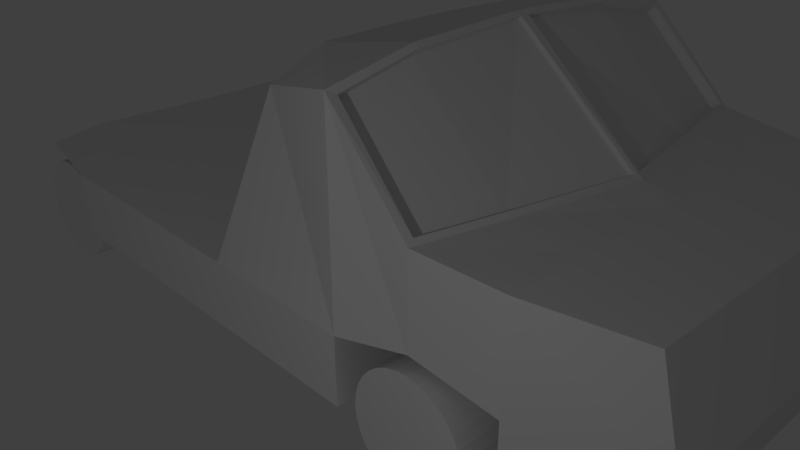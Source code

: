 # Source: truck.blend  (saved by Blender 2.78.0; exported with 4.5.12 LTS)
import bpy
from mathutils import Matrix  # noqa: F401  (used for matrix-valued properties, if any)

bpy.ops.wm.read_factory_settings(use_empty=True)
scene = bpy.context.scene
scene.name = 'Scene'

# ---- collections
col_collection_1 = bpy.data.collections.new('Collection 1'); scene.collection.children.link(col_collection_1)

# ---- world
world_world = bpy.data.worlds.new('World'); scene.world = world_world
world_world.color = (0.05088, 0.05088, 0.05088)
world_world.use_sun_shadow = False
world_world.sun_shadow_jitter_overblur = 0.0
world_world.cycles.sampling_method = 'MANUAL'

# ---- cameras
cam_camera = bpy.data.cameras.new('Camera')
cam_camera.clip_end = 100.0
cam_camera.lens = 35.0
cam_camera.sensor_width = 32.0
cam_camera.sensor_height = 18.0
cam_camera.ortho_scale = 7.314
cam_camera.dof.focus_distance = 0.0
cam_camera.dof.aperture_fstop = 128.0

# ---- lights
light_lamp = bpy.data.lights.new('Lamp', 'POINT')
light_lamp.transmission_factor = 0.0
light_lamp.cutoff_distance = 30.0
light_lamp.energy = 100.0
light_lamp.shadow_buffer_clip_start = 1.001
light_lamp.shadow_soft_size = 0.1
light_lamp.shadow_maximum_resolution = 0.006
light_lamp.use_absolute_resolution = True

# ---- meshes
me_plane = bpy.data.meshes.new('Plane')
me_plane.from_pydata([(-2.994, -2.518, 1.102), (-2.994, -1.779, 1.102), (-3.114, -2.518, 1.066), (-3.114, -1.779, 1.066), (-3.226, -2.518, 1.006), (-3.226, -1.779, 1.006), (-3.323, -2.518, 0.926), (-3.323, -1.779, 0.926), (-3.404, -2.518, 0.8284), (-3.404, -1.779, 0.8284), (-3.463, -2.518, 0.717), (-3.463, -1.779, 0.717), (-3.5, -2.518, 0.5961), (-3.5, -1.779, 0.5961), (-3.512, -2.518, 0.4704), (-3.512, -1.779, 0.4704), (-3.5, -2.518, 0.3447), (-3.5, -1.779, 0.3447), (-3.463, -2.518, 0.2238), (-3.463, -1.779, 0.2238), (-3.404, -2.518, 0.1124), (-3.404, -1.779, 0.1124), (-3.323, -2.518, 0.01478), (-3.323, -1.779, 0.01478), (-3.226, -2.518, -0.06536), (-3.226, -1.779, -0.06536), (-3.114, -2.518, -0.1249), (-3.114, -1.779, -0.1249), (-2.994, -2.518, -0.1616), (-2.994, -1.779, -0.1616), (-2.868, -2.518, -0.1739), (-2.868, -1.779, -0.1739), (-2.742, -2.518, -0.1616), (-2.742, -1.779, -0.1616), (-2.621, -2.518, -0.1249), (-2.621, -1.779, -0.1249), (-2.51, -2.518, -0.06536), (-2.51, -1.779, -0.06536), (-2.412, -2.518, 0.01477), (-2.412, -1.779, 0.01477), (-2.332, -2.518, 0.1124), (-2.332, -1.779, 0.1124), (-2.273, -2.518, 0.2238), (-2.273, -1.779, 0.2238), (-2.236, -2.518, 0.3447), (-2.236, -1.779, 0.3447), (-2.223, -2.518, 0.4704), (-2.223, -1.779, 0.4704), (-2.236, -2.518, 0.5961), (-2.236, -1.779, 0.5961), (-2.273, -2.518, 0.717), (-2.273, -1.779, 0.717), (-2.332, -2.518, 0.8284), (-2.332, -1.779, 0.8284), (-2.412, -2.518, 0.926), (-2.412, -1.779, 0.926), (-2.51, -2.518, 1.006), (-2.51, -1.779, 1.006), (-2.621, -2.518, 1.066), (-2.621, -1.779, 1.066), (-2.742, -2.518, 1.102), (-2.742, -1.779, 1.102), (-2.868, -1.779, 1.115), (-2.868, -2.518, 1.115), (3.314, -2.518, 1.115), (3.314, -1.779, 1.115), (3.439, -1.779, 1.102), (3.439, -2.518, 1.102), (3.56, -1.779, 1.066), (3.56, -2.518, 1.066), (3.672, -1.779, 1.006), (3.672, -2.518, 1.006), (3.769, -1.779, 0.926), (3.769, -2.518, 0.926), (3.849, -1.779, 0.8284), (3.849, -2.518, 0.8284), (3.909, -1.779, 0.717), (3.909, -2.518, 0.717), (3.946, -1.779, 0.5961), (3.946, -2.518, 0.5961), (3.958, -1.779, 0.4704), (3.958, -2.518, 0.4704), (3.946, -1.779, 0.3447), (3.946, -2.518, 0.3447), (3.909, -1.779, 0.2238), (3.909, -2.518, 0.2238), (3.849, -1.779, 0.1124), (3.849, -2.518, 0.1124), (3.769, -1.779, 0.01477), (3.769, -2.518, 0.01477), (3.672, -1.779, -0.06536), (3.672, -2.518, -0.06536), (3.56, -1.779, -0.1249), (3.56, -2.518, -0.1249), (3.439, -1.779, -0.1616), (3.439, -2.518, -0.1616), (3.314, -1.779, -0.1739), (3.314, -2.518, -0.1739), (3.188, -1.779, -0.1616), (3.188, -2.518, -0.1616), (3.067, -1.779, -0.1249), (3.067, -2.518, -0.1249), (2.956, -1.779, -0.06536), (2.956, -2.518, -0.06536), (2.858, -1.779, 0.01478), (2.858, -2.518, 0.01478), (2.778, -1.779, 0.1124), (2.778, -2.518, 0.1124), (2.718, -1.779, 0.2238), (2.718, -2.518, 0.2238), (2.682, -1.779, 0.3447), (2.682, -2.518, 0.3447), (2.669, -1.779, 0.4704), (2.669, -2.518, 0.4704), (2.682, -1.779, 0.5961), (2.682, -2.518, 0.5961), (2.718, -1.779, 0.717), (2.718, -2.518, 0.717), (2.778, -1.779, 0.8284), (2.778, -2.518, 0.8284), (2.858, -1.779, 0.926), (2.858, -2.518, 0.926), (2.956, -1.779, 1.006), (2.956, -2.518, 1.006), (3.067, -1.779, 1.066), (3.067, -2.518, 1.066), (3.188, -1.779, 1.102), (3.188, -2.518, 1.102), (3.332, 0.0, 0.6433), (3.332, -1.879, 0.6433), (3.404, 0.0, 0.6199), (3.404, -1.879, 0.6199), (3.448, 0.0, 0.5586), (3.448, -1.879, 0.5586), (3.448, 0.0, 0.4828), (3.448, -1.879, 0.4828), (3.404, 0.0, 0.4215), (3.404, -1.879, 0.4215), (3.332, 0.0, 0.3981), (3.332, -1.879, 0.3981), (3.26, 0.0, 0.4215), (3.26, -1.879, 0.4215), (3.215, 0.0, 0.4828), (3.215, -1.879, 0.4828), (3.215, 0.0, 0.5586), (3.215, -1.879, 0.5586), (3.26, 0.0, 0.6199), (3.26, -1.879, 0.6199), (-2.837, 0.0, 0.6433), (-2.837, -1.879, 0.6433), (-2.765, 0.0, 0.6199), (-2.765, -1.879, 0.6199), (-2.72, 0.0, 0.5586), (-2.72, -1.879, 0.5586), (-2.72, 0.0, 0.4828), (-2.72, -1.879, 0.4828), (-2.765, 0.0, 0.4215), (-2.765, -1.879, 0.4215), (-2.837, 0.0, 0.3981), (-2.837, -1.879, 0.3981), (-2.909, 0.0, 0.4215), (-2.909, -1.879, 0.4215), (-2.953, 0.0, 0.4828), (-2.953, -1.879, 0.4828), (-2.953, 0.0, 0.5586), (-2.953, -1.879, 0.5586), (-2.909, 0.0, 0.6199), (-2.909, -1.879, 0.6199), (3.24, -2.427, 2.218), (3.76, 0.0, 0.4318), (3.76, 0.0, 2.218), (5.408, -1.777, 0.4318), (5.101, -1.777, 1.919), (5.408, 0.0, 0.4318), (5.101, 0.0, 1.919), (0.9696, 0.0, 3.215), (2.244, -2.395, 3.23), (2.561, -2.632, 0.4318), (2.244, 0.0, 3.492), (4.135, 0.0, 2.129), (3.46, -1.399, 2.218), (-3.693, 0.0, 0.4318), (0.7567, -1.628, 1.176), (3.24, -2.427, 1.233), (3.76, 0.0, 0.8436), (5.408, 0.0, 0.7635), (5.408, -1.777, 0.7635), (2.561, -2.641, 1.186), (0.7567, 0.0, 1.176), (-3.475, -2.42, 1.187), (-3.693, 0.0, 1.186), (5.408, -1.119, 0.4318), (5.101, -1.119, 1.919), (-2.097, -2.641, 0.4233), (-2.23, -2.641, 1.186), (-2.23, 0.0, 1.186), (4.135, 0.0, 0.4318), (-3.693, -1.628, 0.4233), (-3.693, -1.628, 1.209), (-2.097, -1.628, 0.4233), (-2.23, -1.628, 1.186), (4.111, -2.282, 0.4318), (4.135, -2.282, 2.129), (4.111, -2.282, 0.9993), (4.135, 0.0, 0.8198), (3.24, -1.563, 0.4318), (2.561, -1.778, 0.4318), (3.24, -1.563, 1.201), (2.561, -1.778, 1.186), (4.111, -1.418, 0.4318), (4.111, -1.418, 0.9993), (0.7567, -2.641, 1.176), (0.9418, -2.636, 0.4281), (0.9696, -2.016, 2.905), (2.244, -1.409, 3.434), (0.9696, -1.361, 3.188), (5.408, -1.119, 0.7635), (4.135, -1.316, 2.129), (4.121, -1.316, 0.4318), (3.126, -2.336, 2.184), (3.649, 0.0, 2.231), (2.205, -2.288, 3.101), (2.246, 0.0, 3.41), (3.33, -1.386, 2.184), (4.134, -0.0773, 0.4318), (2.205, -1.387, 3.304), (5.101, -0.06575, 1.919), (0.9696, -0.4338, 3.215), (-3.693, -0.09564, 0.4313), (4.135, -0.0773, 2.129), (2.29, -1.395, 3.386), (-2.23, -0.09564, 1.186), (-3.693, -0.09564, 1.186), (5.408, -0.06575, 0.7635), (3.415, -1.394, 2.266), (2.29, 0.0, 3.444), (2.29, -2.297, 3.182), (3.693, 0.0, 2.266), (3.212, -2.344, 2.266), (0.7567, -0.09564, 1.176), (2.244, -0.08947, 3.492), (5.408, -0.06575, 0.4318), (3.742, -0.08219, 2.218), (2.247, -0.0481, 3.411), (2.291, -0.05035, 3.446), (3.677, -0.04363, 2.267), (3.633, -0.04137, 2.233)], [], [(5, 4, 2, 3), (7, 6, 4, 5), (9, 8, 6, 7), (11, 10, 8, 9), (13, 12, 10, 11), (15, 14, 12, 13), (17, 16, 14, 15), (19, 18, 16, 17), (21, 20, 18, 19), (23, 22, 20, 21), (25, 24, 22, 23), (27, 26, 24, 25), (29, 28, 26, 27), (31, 30, 28, 29), (33, 32, 30, 31), (35, 34, 32, 33), (37, 36, 34, 35), (39, 38, 36, 37), (41, 40, 38, 39), (43, 42, 40, 41), (45, 44, 42, 43), (47, 46, 44, 45), (49, 48, 46, 47), (51, 50, 48, 49), (53, 52, 50, 51), (55, 54, 52, 53), (57, 56, 54, 55), (59, 58, 56, 57), (61, 60, 58, 59), (62, 63, 60, 61), (60, 63, 0, 2, 4, 6, 8, 10, 12, 14, 16, 18, 20, 22, 24, 26, 28, 30, 32, 34, 36, 38, 40, 42, 44, 46, 48, 50, 52, 54, 56, 58), (3, 2, 0, 1), (65, 64, 67, 66), (66, 67, 69, 68), (68, 69, 71, 70), (70, 71, 73, 72), (72, 73, 75, 74), (74, 75, 77, 76), (76, 77, 79, 78), (78, 79, 81, 80), (80, 81, 83, 82), (82, 83, 85, 84), (84, 85, 87, 86), (86, 87, 89, 88), (88, 89, 91, 90), (90, 91, 93, 92), (92, 93, 95, 94), (94, 95, 97, 96), (96, 97, 99, 98), (98, 99, 101, 100), (100, 101, 103, 102), (102, 103, 105, 104), (104, 105, 107, 106), (106, 107, 109, 108), (108, 109, 111, 110), (110, 111, 113, 112), (112, 113, 115, 114), (114, 115, 117, 116), (116, 117, 119, 118), (118, 119, 121, 120), (120, 121, 123, 122), (122, 123, 125, 124), (67, 64, 127, 125, 123, 121, 119, 117, 115, 113, 111, 109, 107, 105, 103, 101, 99, 97, 95, 93, 91, 89, 87, 85, 83, 81, 79, 77, 75, 73, 71, 69), (124, 125, 127, 126), (126, 127, 64, 65), (65, 66, 68, 70, 72, 74, 76, 78, 80, 82, 84, 86, 88, 90, 92, 94, 96, 98, 100, 102, 104, 106, 108, 110, 112, 114, 116, 118, 120, 122, 124, 126), (128, 129, 131, 130), (130, 131, 133, 132), (132, 133, 135, 134), (134, 135, 137, 136), (136, 137, 139, 138), (138, 139, 141, 140), (140, 141, 143, 142), (142, 143, 145, 144), (131, 129, 147, 145, 143, 141, 139, 137, 135, 133), (144, 145, 147, 146), (146, 147, 129, 128), (128, 130, 132, 134, 136, 138, 140, 142, 144, 146), (148, 149, 151, 150), (150, 151, 153, 152), (152, 153, 155, 154), (154, 155, 157, 156), (156, 157, 159, 158), (158, 159, 161, 160), (160, 161, 163, 162), (162, 163, 165, 164), (151, 149, 167, 165, 163, 161, 159, 157, 155, 153), (164, 165, 167, 166), (166, 167, 149, 148), (148, 150, 152, 154, 156, 158, 160, 162, 164, 166), (168, 180, 234, 238), (204, 179, 174, 185), (216, 192, 172, 186), (203, 202, 168, 183), (218, 191, 171, 201), (217, 180, 168, 202), (212, 211, 194, 193), (183, 168, 176, 187), (176, 214, 215, 213), (233, 226, 192, 216), (214, 176, 236, 230), (192, 217, 202, 172), (228, 197, 198, 232), (241, 233, 216, 191), (226, 229, 217, 192), (203, 183, 207, 210), (191, 216, 186, 171), (196, 204, 185, 173), (187, 176, 213, 211), (211, 213, 215, 182), (229, 242, 180, 217), (224, 241, 191, 218), (199, 200, 198, 197), (194, 200, 198, 189), (169, 184, 204, 196), (171, 186, 203, 201), (186, 172, 202, 203), (184, 170, 179, 204), (205, 207, 208, 206), (209, 210, 207, 205), (183, 187, 208, 207), (201, 203, 210, 209), (177, 206, 208, 187), (193, 194, 200, 199), (240, 178, 175, 227), (177, 187, 211, 212), (239, 227, 175, 188), (239, 188, 195, 231), (182, 200, 194, 211), (231, 232, 198, 200), (1, 0, 63, 62), (62, 61, 59, 57, 55, 53, 51, 49, 47, 45, 43, 41, 39, 37, 35, 33, 31, 29, 27, 25, 23, 21, 19, 17, 15, 13, 11, 9, 7, 5, 3, 1), (245, 246, 220, 237), (234, 245, 246, 223), (180, 242, 245, 234), (176, 168, 238, 236), (230, 236, 221, 225), (245, 244, 243, 246), (178, 240, 244, 235), (238, 234, 223, 219), (219, 223, 225, 221), (244, 230, 225, 243), (223, 246, 243, 225), (195, 190, 232, 231), (242, 170, 237, 245), (236, 238, 219, 221), (240, 214, 230, 244), (235, 222, 243, 244), (182, 239, 231, 200), (182, 215, 227, 239), (214, 240, 227, 215), (196, 173, 241, 224), (179, 170, 242, 229), (174, 179, 229, 226), (173, 185, 233, 241), (181, 228, 232, 190), (185, 174, 226, 233), (244, 245, 237, 235)])
_uv = me_plane.uv_layers.new(name='UVMap')
_uv.uv.foreach_set('vector', [0.2118, 0.6741, 0.2237, 0.6365, 0.2334, 0.6406, 0.2146, 0.6751, 0.2089, 0.6736, 0.2133, 0.6344, 0.2237, 0.6365, 0.2118, 0.6741, 0.206, 0.6735, 0.2027, 0.6344, 0.2133, 0.6344, 0.2089, 0.6736, 0.2031, 0.6741, 0.1923, 0.6364, 0.2027, 0.6344, 0.206, 0.6735, 0.2004, 0.6752, 0.1824, 0.6404, 0.1923, 0.6364, 0.2031, 0.6741, 0.1981, 0.6769, 0.1736, 0.6462, 0.1824, 0.6404, 0.2004, 0.6752, 0.196, 0.679, 0.166, 0.6537, 0.1736, 0.6462, 0.1981, 0.6769, 0.1945, 0.6814, 0.1601, 0.6625, 0.166, 0.6537, 0.196, 0.679, 0.1934, 0.6841, 0.156, 0.6723, 0.1601, 0.6625, 0.1945, 0.6814, 0.193, 0.687, 0.1539, 0.6828, 0.156, 0.6723, 0.1934, 0.6841, 0.193, 0.6899, 0.1539, 0.6934, 0.1539, 0.6828, 0.193, 0.687, 0.1937, 0.6927, 0.156, 0.7038, 0.1539, 0.6934, 0.193, 0.6899, 0.1949, 0.6954, 0.1601, 0.7137, 0.156, 0.7038, 0.1937, 0.6927, 0.1966, 0.6978, 0.166, 0.7225, 0.1601, 0.7137, 0.1949, 0.6954, 0.1987, 0.6998, 0.1735, 0.73, 0.166, 0.7225, 0.1966, 0.6978, 0.2012, 0.7014, 0.1824, 0.7359, 0.1735, 0.73, 0.1987, 0.6998, 0.204, 0.7024, 0.1922, 0.74, 0.1824, 0.7359, 0.2012, 0.7014, 0.2069, 0.7029, 0.2026, 0.7421, 0.1922, 0.74, 0.204, 0.7024, 0.2099, 0.7028, 0.2133, 0.7421, 0.2026, 0.7421, 0.2069, 0.7029, 0.2128, 0.7022, 0.2237, 0.74, 0.2133, 0.7421, 0.2099, 0.7028, 0.2154, 0.7011, 0.2335, 0.7359, 0.2237, 0.74, 0.2128, 0.7022, 0.2179, 0.6994, 0.2424, 0.7301, 0.2335, 0.7359, 0.2154, 0.7011, 0.2199, 0.6973, 0.2499, 0.7226, 0.2424, 0.7301, 0.2179, 0.6994, 0.2214, 0.6949, 0.2558, 0.7138, 0.2499, 0.7226, 0.2199, 0.6973, 0.2225, 0.6922, 0.2598, 0.704, 0.2558, 0.7138, 0.2214, 0.6949, 0.223, 0.6894, 0.2619, 0.6936, 0.2598, 0.704, 0.2225, 0.6922, 0.2229, 0.6865, 0.2619, 0.6829, 0.2619, 0.6936, 0.223, 0.6894, 0.2222, 0.6837, 0.2598, 0.6725, 0.2619, 0.6829, 0.2229, 0.6865, 0.221, 0.6811, 0.2557, 0.6628, 0.2598, 0.6725, 0.2222, 0.6837, 0.2193, 0.6787, 0.2498, 0.654, 0.2557, 0.6628, 0.221, 0.6811, 0.6801, 0.9508, 0.6743, 0.9519, 0.6685, 0.9519, 0.6628, 0.9508, 0.6574, 0.9485, 0.6525, 0.9453, 0.6484, 0.9411, 0.6451, 0.9363, 0.6429, 0.9309, 0.6418, 0.9252, 0.6418, 0.9193, 0.6429, 0.9136, 0.6451, 0.9082, 0.6484, 0.9033, 0.6525, 0.8992, 0.6574, 0.896, 0.6628, 0.8937, 0.6685, 0.8926, 0.6743, 0.8926, 0.6801, 0.8937, 0.6855, 0.896, 0.6903, 0.8992, 0.6945, 0.9033, 0.6977, 0.9082, 0.6999, 0.9136, 0.7011, 0.9193, 0.7011, 0.9252, 0.6999, 0.9309, 0.6977, 0.9363, 0.6945, 0.9411, 0.6903, 0.9453, 0.6855, 0.9485, 0.2146, 0.6751, 0.2334, 0.6406, 0.2423, 0.6465, 0.2171, 0.6767, 0.2617, 0.791, 0.2226, 0.7943, 0.222, 0.7915, 0.2597, 0.7806, 0.2597, 0.7806, 0.222, 0.7915, 0.2209, 0.7888, 0.2556, 0.7708, 0.2556, 0.7708, 0.2209, 0.7888, 0.2193, 0.7865, 0.2498, 0.7619, 0.2498, 0.7619, 0.2193, 0.7865, 0.2172, 0.7845, 0.2423, 0.7544, 0.2423, 0.7544, 0.2172, 0.7845, 0.2147, 0.7829, 0.2335, 0.7485, 0.2335, 0.7485, 0.2147, 0.7829, 0.212, 0.7819, 0.2237, 0.7444, 0.2237, 0.7444, 0.212, 0.7819, 0.2091, 0.7814, 0.2133, 0.7424, 0.2133, 0.7424, 0.2091, 0.7814, 0.2062, 0.7815, 0.2027, 0.7423, 0.2027, 0.7423, 0.2062, 0.7815, 0.2033, 0.7822, 0.1922, 0.7444, 0.1922, 0.7444, 0.2033, 0.7822, 0.2006, 0.7834, 0.1824, 0.7485, 0.1824, 0.7485, 0.2006, 0.7834, 0.1982, 0.7851, 0.1735, 0.7544, 0.1735, 0.7544, 0.1982, 0.7851, 0.1962, 0.7872, 0.166, 0.7619, 0.166, 0.7619, 0.1962, 0.7872, 0.1946, 0.7897, 0.1601, 0.7708, 0.1601, 0.7708, 0.1946, 0.7897, 0.1936, 0.7924, 0.156, 0.7806, 0.156, 0.7806, 0.1936, 0.7924, 0.1931, 0.7953, 0.1539, 0.7911, 0.1539, 0.7911, 0.1931, 0.7953, 0.1931, 0.7983, 0.1539, 0.8017, 0.1539, 0.8017, 0.1931, 0.7983, 0.1937, 0.8011, 0.156, 0.8122, 0.156, 0.8122, 0.1937, 0.8011, 0.1949, 0.8038, 0.1601, 0.822, 0.1601, 0.822, 0.1949, 0.8038, 0.1966, 0.8062, 0.166, 0.8308, 0.166, 0.8308, 0.1966, 0.8062, 0.1987, 0.8082, 0.1735, 0.8384, 0.1735, 0.8384, 0.1987, 0.8082, 0.2012, 0.8098, 0.1824, 0.8442, 0.1824, 0.8442, 0.2012, 0.8098, 0.2039, 0.8108, 0.1922, 0.8483, 0.1922, 0.8483, 0.2039, 0.8108, 0.2067, 0.8113, 0.2026, 0.8503, 0.2026, 0.8503, 0.2067, 0.8113, 0.2096, 0.8112, 0.2133, 0.8502, 0.2133, 0.8502, 0.2096, 0.8112, 0.2124, 0.8105, 0.2237, 0.8481, 0.2237, 0.8481, 0.2124, 0.8105, 0.2151, 0.8093, 0.2334, 0.844, 0.2334, 0.844, 0.2151, 0.8093, 0.2174, 0.8075, 0.2422, 0.838, 0.2422, 0.838, 0.2174, 0.8075, 0.2194, 0.8053, 0.2496, 0.8305, 0.2496, 0.8305, 0.2194, 0.8053, 0.221, 0.8028, 0.2555, 0.8217, 0.2555, 0.8217, 0.221, 0.8028, 0.2221, 0.8001, 0.2595, 0.8119, 0.5851, 0.9421, 0.581, 0.9463, 0.5762, 0.9495, 0.5708, 0.9517, 0.565, 0.9529, 0.5592, 0.9529, 0.5535, 0.9517, 0.5481, 0.9495, 0.5432, 0.9463, 0.5391, 0.9421, 0.5358, 0.9373, 0.5336, 0.9319, 0.5325, 0.9261, 0.5325, 0.9203, 0.5336, 0.9146, 0.5358, 0.9092, 0.5391, 0.9043, 0.5432, 0.9002, 0.5481, 0.8969, 0.5535, 0.8947, 0.5592, 0.8936, 0.565, 0.8936, 0.5708, 0.8947, 0.5762, 0.8969, 0.581, 0.9002, 0.5851, 0.9043, 0.5884, 0.9092, 0.5906, 0.9146, 0.5918, 0.9203, 0.5918, 0.9261, 0.5906, 0.9319, 0.5884, 0.9373, 0.2595, 0.8119, 0.2221, 0.8001, 0.2227, 0.7972, 0.2616, 0.8016, 0.2616, 0.8016, 0.2227, 0.7972, 0.2226, 0.7943, 0.2617, 0.791, 0.3709, 0.7498, 0.366, 0.7466, 0.3619, 0.7425, 0.3586, 0.7376, 0.3564, 0.7322, 0.3553, 0.7265, 0.3553, 0.7206, 0.3564, 0.7149, 0.3586, 0.7095, 0.3619, 0.7047, 0.366, 0.7005, 0.3709, 0.6973, 0.3763, 0.6951, 0.382, 0.6939, 0.3878, 0.6939, 0.3936, 0.6951, 0.399, 0.6973, 0.4038, 0.7005, 0.408, 0.7047, 0.4112, 0.7095, 0.4134, 0.7149, 0.4146, 0.7206, 0.4146, 0.7265, 0.4134, 0.7322, 0.4112, 0.7376, 0.408, 0.7425, 0.4038, 0.7466, 0.399, 0.7498, 0.3936, 0.7521, 0.3878, 0.7532, 0.382, 0.7532, 0.3763, 0.7521, 0.6869, 0.7017, 0.5938, 0.7017, 0.5945, 0.7018, 0.6863, 0.7017, 0.6863, 0.7017, 0.5945, 0.7018, 0.595, 0.7017, 0.6858, 0.7017, 0.6858, 0.7017, 0.595, 0.7017, 0.5953, 0.7015, 0.6855, 0.7015, 0.6855, 0.7015, 0.5953, 0.7015, 0.5954, 0.7014, 0.6854, 0.7014, 0.6854, 0.7014, 0.5954, 0.7014, 0.5953, 0.7012, 0.6855, 0.7012, 0.6855, 0.7012, 0.5953, 0.7012, 0.595, 0.701, 0.6858, 0.701, 0.6858, 0.701, 0.595, 0.701, 0.5945, 0.701, 0.6863, 0.701, 0.6863, 0.701, 0.5945, 0.701, 0.5938, 0.7011, 0.6869, 0.7011, 0.5945, 0.7018, 0.5938, 0.7017, 0.5931, 0.7014, 0.5938, 0.7011, 0.5945, 0.701, 0.595, 0.701, 0.5953, 0.7012, 0.5954, 0.7014, 0.5953, 0.7015, 0.595, 0.7017, 0.6869, 0.7011, 0.5938, 0.7011, 0.5931, 0.7014, 0.6877, 0.7014, 0.6877, 0.7014, 0.5931, 0.7014, 0.5938, 0.7017, 0.6869, 0.7017, 0.6869, 0.7017, 0.6863, 0.7017, 0.6858, 0.7017, 0.6855, 0.7015, 0.6854, 0.7014, 0.6855, 0.7012, 0.6858, 0.701, 0.6863, 0.701, 0.6869, 0.7011, 0.6877, 0.7014, 0.7062, 0.7008, 0.613, 0.7008, 0.6137, 0.7009, 0.7055, 0.7009, 0.7055, 0.7009, 0.6137, 0.7009, 0.6142, 0.7009, 0.705, 0.7009, 0.705, 0.7009, 0.6142, 0.7009, 0.6145, 0.7007, 0.7047, 0.7007, 0.7047, 0.7007, 0.6145, 0.7007, 0.6146, 0.7005, 0.7046, 0.7005, 0.7046, 0.7005, 0.6146, 0.7005, 0.6145, 0.7003, 0.7047, 0.7004, 0.7047, 0.7004, 0.6145, 0.7003, 0.6142, 0.7002, 0.705, 0.7002, 0.705, 0.7002, 0.6142, 0.7002, 0.6137, 0.7002, 0.7055, 0.7002, 0.7055, 0.7002, 0.6137, 0.7002, 0.6131, 0.7003, 0.7062, 0.7003, 0.6137, 0.7009, 0.613, 0.7008, 0.6123, 0.7005, 0.6131, 0.7003, 0.6137, 0.7002, 0.6142, 0.7002, 0.6145, 0.7003, 0.6146, 0.7005, 0.6145, 0.7007, 0.6142, 0.7009, 0.7062, 0.7003, 0.6131, 0.7003, 0.6123, 0.7005, 0.7069, 0.7005, 0.7069, 0.7005, 0.6123, 0.7005, 0.613, 0.7008, 0.7062, 0.7008, 0.7062, 0.7008, 0.7055, 0.7009, 0.705, 0.7009, 0.7047, 0.7007, 0.7046, 0.7005, 0.7047, 0.7004, 0.705, 0.7002, 0.7055, 0.7002, 0.7062, 0.7003, 0.7069, 0.7005, 0.1643, 0.69, 0.2052, 0.6669, 0.2062, 0.669, 0.1679, 0.6915, 0.5466, 0.04676, 0.5996, 0.07491, 0.5695, 0.0966, 0.5245, 0.1067, 0.5424, 0.1557, 0.5874, 0.1322, 0.5989, 0.1535, 0.5578, 0.1819, 0.6218, 0.2083, 0.6385, 0.1602, 0.6787, 0.1614, 0.6681, 0.2095, 0.4601, 0.03258, 0.4669, 0.0933, 0.4414, 0.08832, 0.4077, 0.04026, 0.6264, 0.1226, 0.6568, 0.1149, 0.6787, 0.1614, 0.6385, 0.1602, 0.2305, 0.1086, 0.2543, 0.139, 0.1627, 0.2572, 0.1367, 0.2285, 0.6681, 0.2095, 0.6787, 0.1614, 0.7374, 0.1213, 0.7024, 0.2194, 0.7374, 0.1213, 0.7738, 0.08543, 0.8128, 0.1305, 0.7916, 0.1519, 0.5252, 0.1097, 0.5705, 0.09888, 0.5874, 0.1322, 0.5424, 0.1557, 0.1986, 0.8038, 0.1578, 0.7666, 0.1636, 0.7654, 0.2008, 0.8018, 0.5874, 0.1322, 0.6264, 0.1226, 0.6385, 0.1602, 0.5989, 0.1535, 0.003069, 0.3863, 0.04995, 0.3255, 0.08095, 0.3497, 0.03287, 0.4095, 0.5117, 0.0921, 0.5209, 0.1087, 0.4645, 0.1105, 0.4669, 0.0933, 0.5705, 0.09888, 0.6015, 0.07741, 0.6264, 0.1226, 0.5874, 0.1322, 0.3868, 0.05545, 0.3456, 0.06865, 0.3472, 0.03425, 0.3713, 0.02636, 0.4669, 0.0933, 0.4645, 0.1105, 0.4327, 0.1003, 0.4414, 0.08832, 0.5287, 0.03975, 0.5466, 0.04676, 0.5245, 0.1067, 0.5149, 0.09146, 0.7024, 0.2194, 0.7374, 0.1213, 0.7916, 0.1519, 0.7926, 0.2364, 0.7926, 0.2364, 0.7916, 0.1519, 0.8128, 0.1305, 0.8389, 0.2172, 0.6015, 0.07741, 0.6159, 0.0667, 0.6568, 0.1149, 0.6264, 0.1226, 0.5253, 0.03883, 0.5117, 0.0921, 0.4669, 0.0933, 0.4601, 0.03258, 0.0991, 0.2625, 0.1251, 0.2912, 0.08095, 0.3497, 0.04995, 0.3255, 0.3797, 0.2394, 0.3797, 0.1926, 0.312, 0.1926, 0.3221, 0.2292, 0.5362, 0.02216, 0.5554, 0.03076, 0.5466, 0.04676, 0.5287, 0.03975, 0.4414, 0.08832, 0.4327, 0.1003, 0.3868, 0.05545, 0.4077, 0.04026, 0.5578, 0.1819, 0.5989, 0.1535, 0.6385, 0.1602, 0.6218, 0.2083, 0.5554, 0.03076, 0.613, 0.06417, 0.5996, 0.07491, 0.5466, 0.04676, 0.3421, 0.0001431, 0.3472, 0.03425, 0.3255, 0.03851, 0.3091, 0.0142, 0.3846, 0.008538, 0.3713, 0.02636, 0.3472, 0.03425, 0.3421, 0.0001431, 0.3456, 0.06865, 0.3103, 0.06805, 0.3255, 0.03851, 0.3472, 0.03425, 0.4077, 0.04026, 0.3868, 0.05545, 0.3713, 0.02636, 0.3846, 0.008538, 0.2805, 0.04482, 0.3091, 0.0142, 0.3255, 0.03851, 0.3103, 0.06805, 0.1367, 0.2285, 0.1627, 0.2572, 0.1251, 0.2912, 0.0991, 0.2625, 0.8272, 0.04741, 0.8308, 0.04502, 0.8657, 0.09777, 0.8481, 0.1081, 0.2805, 0.04482, 0.3103, 0.06805, 0.2543, 0.139, 0.2305, 0.1086, 0.9052, 0.1866, 0.8481, 0.1081, 0.8657, 0.09777, 0.9093, 0.1846, 0.9052, 0.1866, 0.9093, 0.1846, 0.97, 0.3155, 0.9658, 0.3175, 0.8389, 0.2172, 0.8982, 0.3489, 0.8531, 0.3694, 0.7926, 0.2364, 0.9658, 0.3175, 0.9957, 0.3818, 0.9282, 0.4133, 0.8982, 0.3489, 0.2171, 0.6767, 0.2423, 0.6465, 0.2498, 0.654, 0.2193, 0.6787, 0.2193, 0.6787, 0.221, 0.6811, 0.2222, 0.6837, 0.2229, 0.6865, 0.223, 0.6894, 0.2225, 0.6922, 0.2214, 0.6949, 0.2199, 0.6973, 0.2179, 0.6994, 0.2154, 0.7011, 0.2128, 0.7022, 0.2099, 0.7028, 0.2069, 0.7029, 0.204, 0.7024, 0.2012, 0.7014, 0.1987, 0.6998, 0.1966, 0.6978, 0.1949, 0.6954, 0.1937, 0.6927, 0.193, 0.6899, 0.193, 0.687, 0.1934, 0.6841, 0.1945, 0.6814, 0.196, 0.679, 0.1981, 0.6769, 0.2004, 0.6752, 0.2031, 0.6741, 0.206, 0.6735, 0.2089, 0.6736, 0.2118, 0.6741, 0.2146, 0.6751, 0.2171, 0.6767, 0.472, 0.7146, 0.4694, 0.7146, 0.4698, 0.7166, 0.4724, 0.7167, 0.2062, 0.669, 0.2486, 0.6447, 0.2494, 0.6465, 0.2081, 0.6728, 0.2052, 0.6669, 0.2463, 0.6425, 0.2486, 0.6447, 0.2062, 0.669, 0.1578, 0.7666, 0.1643, 0.69, 0.1679, 0.6915, 0.1636, 0.7654, 0.2008, 0.8018, 0.1636, 0.7654, 0.1703, 0.7626, 0.2042, 0.7978, 0.6445, 0.8828, 0.5604, 0.8825, 0.5599, 0.88, 0.644, 0.8803, 0.2482, 0.8414, 0.245, 0.8391, 0.2481, 0.8377, 0.2499, 0.839, 0.1679, 0.6915, 0.2062, 0.669, 0.2081, 0.6728, 0.173, 0.6949, 0.03464, 0.8861, 0.07897, 0.8789, 0.07993, 0.9523, 0.03761, 0.9462, 0.2481, 0.8377, 0.2008, 0.8018, 0.2042, 0.7978, 0.2496, 0.8358, 0.07897, 0.8789, 0.142, 0.8694, 0.142, 0.9535, 0.07993, 0.9523, 0.97, 0.3155, 0.9999, 0.3799, 0.9957, 0.3818, 0.9658, 0.3175, 0.2463, 0.6425, 0.2489, 0.641, 0.2499, 0.6437, 0.2486, 0.6447, 0.1636, 0.7654, 0.1679, 0.6915, 0.173, 0.6949, 0.1703, 0.7626, 0.245, 0.8391, 0.1986, 0.8038, 0.2008, 0.8018, 0.2481, 0.8377, 0.475, 0.7172, 0.475, 0.7146, 0.4728, 0.7147, 0.4727, 0.7173, 0.8389, 0.2172, 0.9052, 0.1866, 0.9658, 0.3175, 0.8982, 0.3489, 0.8389, 0.2172, 0.8128, 0.1305, 0.8481, 0.1081, 0.9052, 0.1866, 0.7738, 0.08543, 0.8272, 0.04741, 0.8481, 0.1081, 0.8128, 0.1305, 0.5287, 0.03975, 0.5149, 0.09146, 0.5117, 0.0921, 0.5253, 0.03883, 0.5996, 0.07491, 0.613, 0.06417, 0.6159, 0.0667, 0.6015, 0.07741, 0.5695, 0.0966, 0.5996, 0.07491, 0.6015, 0.07741, 0.5705, 0.09888, 0.5149, 0.09146, 0.5245, 0.1067, 0.5209, 0.1087, 0.5117, 0.0921, 0.0001431, 0.3901, 0.003069, 0.3863, 0.03287, 0.4095, 0.02992, 0.4133, 0.5245, 0.1067, 0.5695, 0.0966, 0.5705, 0.09888, 0.5252, 0.1097, 0.5604, 0.8825, 0.6445, 0.8828, 0.6451, 0.8849, 0.5604, 0.8849])
me_plane.use_remesh_preserve_volume = False
me_plane.use_remesh_preserve_attributes = False
me_plane.use_mirror_vertex_groups = False
me_plane.update()

# ---- objects
ob_plane = bpy.data.objects.new('Plane', me_plane)
ob_lamp = bpy.data.objects.new('Lamp', light_lamp)
ob_camera = bpy.data.objects.new('Camera', cam_camera)

# ---- transforms, parenting, visibility, modifiers, constraints
ob_plane.location = (0.0, 0.0, 0.0)
ob_plane.lineart.crease_threshold = 0.0
_m = ob_plane.modifiers.new('Mirror', 'MIRROR')
_m.use_axis = (False, True, False)
_m.use_clip = True
ob_lamp.location = (5.518, -7.78, 3.949)
ob_lamp.rotation_euler = (0.6503, 0.05522, 1.866)
ob_lamp.lock_rotations_4d = False
ob_lamp.empty_display_type = 'ARROWS'
ob_lamp.color = (0.0, 0.0, 0.0, 0.0)
ob_lamp.lineart.crease_threshold = 0.0
ob_camera.location = (7.481, -6.508, 5.344)
ob_camera.rotation_euler = (1.109, 0.0, 0.8149)
ob_camera.lock_rotations_4d = False
ob_camera.empty_display_type = 'ARROWS'
ob_camera.color = (0.0, 0.0, 0.0, 0.0)
ob_camera.display_type = 'WIRE'
ob_camera.lineart.crease_threshold = 0.0

# ---- collection membership
col_collection_1.objects.link(ob_plane)
col_collection_1.objects.link(ob_lamp)
col_collection_1.objects.link(ob_camera)

# ---- scene / render settings (as saved in the file)
scene.camera = ob_camera
scene.frame_start = 1; scene.frame_end = 250; scene.frame_set(1)
scene.render.engine = 'BLENDER_EEVEE_NEXT'
scene.render.resolution_percentage = 50
scene.render.dither_intensity = 0.0
scene.cycles.use_denoising = False
scene.cycles.samples = 128
scene.cycles.sampling_pattern = 'TABULATED_SOBOL'
scene.cycles.light_sampling_threshold = 0.0
scene.cycles.use_adaptive_sampling = False
scene.cycles.use_light_tree = False
scene.cycles.blur_glossy = 0.0
scene.cycles.sample_clamp_indirect = 0.0
scene.view_settings.view_transform = 'Standard'
bpy.context.view_layer.update()
